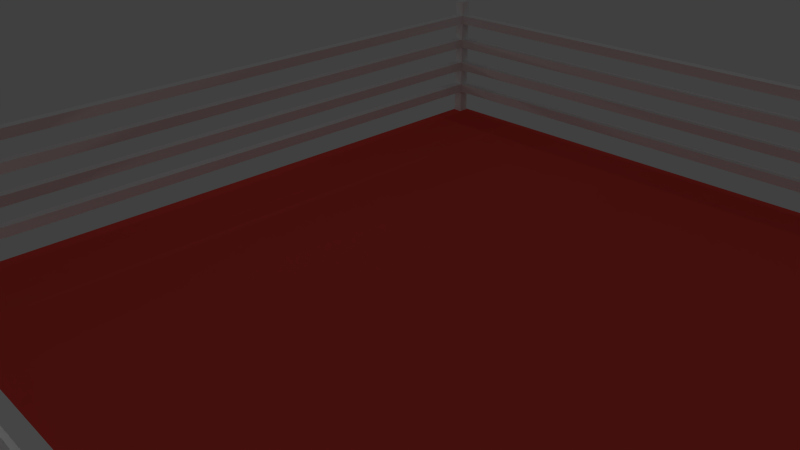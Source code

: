 # Source: ring.blend  (saved by Blender 2.71.0; exported with 4.5.12 LTS)
import bpy
from mathutils import Matrix  # noqa: F401  (used for matrix-valued properties, if any)

bpy.ops.wm.read_factory_settings(use_empty=True)
scene = bpy.context.scene
scene.name = 'Scene'

# ---- collections
col_collection_1 = bpy.data.collections.new('Collection 1'); scene.collection.children.link(col_collection_1)

# ---- materials (node trees are filled in below, after node groups)
mat_material_004 = bpy.data.materials.new('Material.004')
mat_material_004.alpha_threshold = 0.0
mat_material_004.use_transparent_shadow = False
mat_material_004.roughness = 0.5
mat_material_004.line_color = (0.0, 0.0, 0.0, 1.0)
mat_material = bpy.data.materials.new('Material')
mat_material.alpha_threshold = 0.0
mat_material.use_transparent_shadow = False
mat_material.diffuse_color = (0.8, 0.07298, 0.05702, 1.0)
mat_material.roughness = 0.5
mat_material.line_color = (0.0, 0.0, 0.0, 1.0)
mat_material_002 = bpy.data.materials.new('Material.002')
mat_material_002.alpha_threshold = 0.0
mat_material_002.use_transparent_shadow = False
mat_material_002.roughness = 0.5
mat_material_002.line_color = (0.0, 0.0, 0.0, 1.0)
mat_material_001 = bpy.data.materials.new('Material.001')
mat_material_001.alpha_threshold = 0.0
mat_material_001.use_transparent_shadow = False
mat_material_001.specular_color = (1.0, 0.3911, 0.8915)
mat_material_001.roughness = 0.5
mat_material_001.line_color = (0.0, 0.0, 0.0, 1.0)
mat_material_003 = bpy.data.materials.new('Material.003')
mat_material_003.alpha_threshold = 0.0
mat_material_003.use_transparent_shadow = False
mat_material_003.roughness = 0.5
mat_material_003.line_color = (0.0, 0.0, 0.0, 1.0)
mat_material_005 = bpy.data.materials.new('Material.005')
mat_material_005.alpha_threshold = 0.0
mat_material_005.use_transparent_shadow = False
mat_material_005.roughness = 0.5
mat_material_005.line_color = (0.0, 0.0, 0.0, 1.0)

# ---- material node trees

# ---- world
world_world = bpy.data.worlds.new('World'); scene.world = world_world
world_world.color = (0.05088, 0.05088, 0.05088)
world_world.use_sun_shadow = False
world_world.sun_shadow_jitter_overblur = 0.0
world_world.cycles.sampling_method = 'MANUAL'
world_world.cycles.sample_map_resolution = 256

# ---- cameras
cam_camera = bpy.data.cameras.new('Camera')
cam_camera.clip_end = 100.0
cam_camera.lens = 35.0
cam_camera.sensor_width = 32.0
cam_camera.sensor_height = 18.0
cam_camera.ortho_scale = 7.314
cam_camera.dof.focus_distance = 0.0
cam_camera.dof.aperture_fstop = 128.0

# ---- lights
light_lamp = bpy.data.lights.new('Lamp', 'POINT')
light_lamp.transmission_factor = 0.0
light_lamp.cutoff_distance = 30.0
light_lamp.energy = 100.0
light_lamp.shadow_buffer_clip_start = 1.001
light_lamp.shadow_soft_size = 0.1
light_lamp.shadow_maximum_resolution = 0.006
light_lamp.use_absolute_resolution = True
light_lamp.cycles.use_multiple_importance_sampling = False
light_lamp_001 = bpy.data.lights.new('Lamp.001', 'POINT')
light_lamp_001.transmission_factor = 0.0
light_lamp_001.cutoff_distance = 30.0
light_lamp_001.energy = 100.0
light_lamp_001.shadow_buffer_clip_start = 1.001
light_lamp_001.shadow_soft_size = 0.1
light_lamp_001.shadow_maximum_resolution = 0.006
light_lamp_001.use_absolute_resolution = True
light_lamp_001.cycles.use_multiple_importance_sampling = False
light_lamp_002 = bpy.data.lights.new('Lamp.002', 'POINT')
light_lamp_002.transmission_factor = 0.0
light_lamp_002.cutoff_distance = 30.0
light_lamp_002.energy = 100.0
light_lamp_002.shadow_buffer_clip_start = 1.001
light_lamp_002.shadow_soft_size = 0.1
light_lamp_002.shadow_maximum_resolution = 0.006
light_lamp_002.use_absolute_resolution = True
light_lamp_002.cycles.use_multiple_importance_sampling = False
light_lamp_003 = bpy.data.lights.new('Lamp.003', 'POINT')
light_lamp_003.transmission_factor = 0.0
light_lamp_003.cutoff_distance = 30.0
light_lamp_003.energy = 100.0
light_lamp_003.shadow_buffer_clip_start = 1.001
light_lamp_003.shadow_soft_size = 0.1
light_lamp_003.shadow_maximum_resolution = 0.006
light_lamp_003.use_absolute_resolution = True
light_lamp_003.cycles.use_multiple_importance_sampling = False
light_lamp_004 = bpy.data.lights.new('Lamp.004', 'POINT')
light_lamp_004.transmission_factor = 0.0
light_lamp_004.cutoff_distance = 30.0
light_lamp_004.energy = 100.0
light_lamp_004.shadow_buffer_clip_start = 1.001
light_lamp_004.shadow_soft_size = 0.1
light_lamp_004.shadow_maximum_resolution = 0.006
light_lamp_004.use_absolute_resolution = True
light_lamp_004.cycles.use_multiple_importance_sampling = False
light_lamp_005 = bpy.data.lights.new('Lamp.005', 'POINT')
light_lamp_005.transmission_factor = 0.0
light_lamp_005.cutoff_distance = 30.0
light_lamp_005.energy = 100.0
light_lamp_005.shadow_buffer_clip_start = 1.001
light_lamp_005.shadow_soft_size = 0.1
light_lamp_005.shadow_maximum_resolution = 0.006
light_lamp_005.use_absolute_resolution = True
light_lamp_005.cycles.use_multiple_importance_sampling = False
light_lamp_006 = bpy.data.lights.new('Lamp.006', 'POINT')
light_lamp_006.transmission_factor = 0.0
light_lamp_006.cutoff_distance = 30.0
light_lamp_006.energy = 100.0
light_lamp_006.shadow_buffer_clip_start = 1.001
light_lamp_006.shadow_soft_size = 0.1
light_lamp_006.shadow_maximum_resolution = 0.006
light_lamp_006.use_absolute_resolution = True
light_lamp_006.cycles.use_multiple_importance_sampling = False

# ---- meshes
me_cube_008 = bpy.data.meshes.new('Cube.008')
me_cube_008.from_pydata([(-1.0, -1.0, -1.0), (-1.0, 1.0, -1.0), (1.0, 1.0, -1.0), (1.0, -1.0, -1.0), (-1.0, -1.0, 1.0), (-1.0, 1.0, 1.0), (1.0, 1.0, 1.0), (1.0, -1.0, 1.0), (-1.0, 139.2, -1.0), (1.0, 139.2, -1.0), (-1.0, 139.2, 1.0), (1.0, 139.2, 1.0)], [], [(4, 5, 1, 0), (2, 1, 8, 9), (6, 7, 3, 2), (7, 4, 0, 3), (0, 1, 2, 3), (7, 6, 5, 4), (10, 11, 9, 8), (6, 2, 9, 11), (5, 6, 11, 10), (1, 5, 10, 8)])
_uv = me_cube_008.uv_layers.new(name='UVMap')
_uv.uv.foreach_set('vector', [0.2, 1.0, 0.2, 0.9857, 0.4, 0.9857, 0.4, 1.0, 0.4, 0.01427, 0.6, 0.01427, 0.6, 1.0, 0.4, 1.0, 7.749e-08, 0.01427, 0.0, 3.827e-09, 0.2, 0.0, 0.2, 0.01427, 0.8, 0.01427, 1.0, 0.01427, 1.0, 0.02854, 0.8, 0.02854, 0.6, 0.0, 0.6, 0.01427, 0.4, 0.01427, 0.4, 1.276e-09, 0.8, 1.276e-09, 0.8, 0.01427, 0.6, 0.01427, 0.6, 0.0, 0.8, 0.0, 1.0, 1.701e-09, 1.0, 0.01427, 0.8, 0.01427, 7.749e-08, 0.01427, 0.2, 0.01427, 0.2, 1.0, 4.226e-06, 1.0, 0.6, 0.01427, 0.8, 0.01427, 0.8, 1.0, 0.6, 1.0, 0.4, 0.9857, 0.2, 0.9857, 0.2, 0.0, 0.4, 0.0])
me_cube_008.materials.append(mat_material_004)
me_cube_008.use_remesh_preserve_volume = False
me_cube_008.use_remesh_preserve_attributes = False
me_cube_008.use_mirror_vertex_groups = False
me_cube_008.update()
me_cube_007 = bpy.data.meshes.new('Cube.007')
me_cube_007.from_pydata([(-1.0, -1.0, -1.0), (-1.0, 1.0, -1.0), (1.0, 1.0, -1.0), (1.0, -1.0, -1.0), (-1.0, -1.0, 1.0), (-1.0, 1.0, 1.0), (1.0, 1.0, 1.0), (1.0, -1.0, 1.0), (-1.0, -1.0, -9.423), (-1.0, 1.0, -9.423), (1.0, 1.0, -9.423), (1.0, -1.0, -9.423)], [], [(6, 7, 3, 11, 10, 2), (7, 4, 0, 8, 11, 3), (4, 5, 1, 9, 8, 0), (7, 6, 5, 4), (8, 9, 10, 11), (5, 6, 2, 10, 9, 1)])
_uv = me_cube_007.uv_layers.new(name='UVMap')
_uv.uv.foreach_set('vector', [0.8, 1.0, 0.6, 1.0, 0.6, 0.8081, 0.6, 0.0, 0.8, 9.149e-08, 0.8, 0.8081, 0.2, 2.287e-08, 0.4, 0.0, 0.4, 0.1919, 0.4, 1.0, 0.2, 1.0, 0.2, 0.1919, 0.0, 4.003e-08, 0.2, 0.0, 0.2, 0.1919, 0.2, 1.0, 1.788e-07, 1.0, 4.172e-08, 0.1919, 0.8, 2.859e-08, 1.0, 0.0, 1.0, 0.1919, 0.8, 0.1919, 1.0, 0.1919, 1.0, 0.3838, 0.8, 0.3838, 0.8, 0.1919, 0.4, 0.0, 0.6, 2.859e-08, 0.6, 0.1919, 0.6, 1.0, 0.4, 1.0, 0.4, 0.1919])
me_cube_007.materials.append(mat_material)
me_cube_007.use_remesh_preserve_volume = False
me_cube_007.use_remesh_preserve_attributes = False
me_cube_007.use_mirror_vertex_groups = False
me_cube_007.update()
me_cube_003 = bpy.data.meshes.new('Cube.003')
me_cube_003.from_pydata([(9.967, -10.28, -2.183), (9.967, -9.98, -2.183), (10.27, -9.98, -2.183), (10.27, -10.28, -2.183), (9.967, -10.28, 1.979), (9.967, -9.98, 1.979), (10.27, -9.98, 1.979), (10.27, -10.28, 1.979), (9.967, -10.28, -1.748), (9.967, -10.28, -1.332), (9.967, -10.28, -0.9154), (9.967, -10.28, -0.4992), (9.967, -10.28, -0.08301), (9.967, -10.28, 0.3332), (9.967, -10.28, 0.7493), (9.967, -10.28, 1.166), (9.967, -10.28, 1.582), (9.967, -9.98, 1.582), (9.967, -9.98, 1.166), (9.967, -9.98, 0.7493), (9.967, -9.98, 0.3332), (9.967, -9.98, -0.08301), (9.967, -9.98, -0.4992), (9.967, -9.98, -0.9154), (9.967, -9.98, -1.332), (9.967, -9.98, -1.748), (10.27, -9.98, 1.582), (10.27, -9.98, 1.166), (10.27, -9.98, 0.7493), (10.27, -9.98, 0.3332), (10.27, -9.98, -0.08301), (10.27, -9.98, -0.4992), (10.27, -9.98, -0.9154), (10.27, -9.98, -1.332), (10.27, -9.98, -1.748), (10.27, -10.28, 1.582), (10.27, -10.28, 1.166), (10.27, -10.28, 0.7493), (10.27, -10.28, 0.3332), (10.27, -10.28, -0.08301), (10.27, -10.28, -0.4992), (10.27, -10.28, -0.9154), (10.27, -10.28, -1.332), (10.27, -10.28, -1.748)], [], [(0, 1, 2, 3), (7, 6, 5, 4), (34, 2, 1, 25, 24, 23, 22, 21, 20, 19, 18, 17, 5, 6, 26, 27, 28, 29, 30, 31, 32, 33), (25, 1, 0, 8, 9, 10, 11, 12, 13, 14, 15, 16, 4, 5, 17, 18, 19, 20, 21, 22, 23, 24), (8, 0, 3, 43, 42, 41, 40, 39, 38, 37, 36, 35, 7, 4, 16, 15, 14, 13, 12, 11, 10, 9), (43, 3, 2, 34, 33, 32, 31, 30, 29, 28, 27, 26, 6, 7, 35, 36, 37, 38, 39, 40, 41, 42)])
_uv = me_cube_003.uv_layers.new(name='UVMap')
_uv.uv.foreach_set('vector', [0.8, 0.07258, 0.8, 0.0, 1.0, 0.0, 1.0, 0.07258, 1.0, 0.07258, 1.0, 0.1452, 0.8, 0.1452, 0.8, 0.07258, 0.8, 0.8955, 0.8, 1.0, 0.6, 1.0, 0.6, 0.8955, 0.6, 0.7955, 0.6, 0.6955, 0.6, 0.5955, 0.6, 0.4955, 0.6, 0.3955, 0.6, 0.2955, 0.6, 0.1955, 0.6, 0.09545, 0.6, 2.864e-08, 0.8, 0.0, 0.8, 0.09545, 0.8, 0.1955, 0.8, 0.2955, 0.8, 0.3955, 0.8, 0.4955, 0.8, 0.5955, 0.8, 0.6955, 0.8, 0.7955, 0.4, 0.8955, 0.4, 1.0, 0.2, 1.0, 0.2, 0.8955, 0.2, 0.7955, 0.2, 0.6955, 0.2, 0.5955, 0.2, 0.4955, 0.2, 0.3955, 0.2, 0.2955, 0.2, 0.1955, 0.2, 0.09545, 0.2, 5.729e-08, 0.4, 0.0, 0.4, 0.09545, 0.4, 0.1955, 0.4, 0.2955, 0.4, 0.3955, 0.4, 0.4955, 0.4, 0.5955, 0.4, 0.6955, 0.4, 0.7955, 0.2, 0.8955, 0.2, 1.0, 0.0, 1.0, 0.0, 0.8955, 0.0, 0.7955, 0.0, 0.6955, 0.0, 0.5955, 0.0, 0.4955, 0.0, 0.3955, 0.0, 0.2955, 0.0, 0.1955, 0.0, 0.09545, 0.0, 2.864e-08, 0.2, 0.0, 0.2, 0.09545, 0.2, 0.1955, 0.2, 0.2955, 0.2, 0.3955, 0.2, 0.4955, 0.2, 0.5955, 0.2, 0.6955, 0.2, 0.7955, 0.6, 0.8955, 0.6, 1.0, 0.4, 1.0, 0.4, 0.8955, 0.4, 0.7955, 0.4, 0.6955, 0.4, 0.5955, 0.4, 0.4955, 0.4, 0.3955, 0.4, 0.2955, 0.4, 0.1955, 0.4, 0.09545, 0.4, 5.729e-08, 0.6, 0.0, 0.6, 0.09545, 0.6, 0.1955, 0.6, 0.2955, 0.6, 0.3955, 0.6, 0.4955, 0.6, 0.5955, 0.6, 0.6955, 0.6, 0.7955])
me_cube_003.materials.append(mat_material_002)
me_cube_003.use_remesh_preserve_volume = False
me_cube_003.use_remesh_preserve_attributes = False
me_cube_003.use_mirror_vertex_groups = False
me_cube_003.update()
me_cube_004 = bpy.data.meshes.new('Cube.004')
me_cube_004.from_pydata([(9.967, -10.28, -2.183), (9.967, -9.98, -2.183), (10.27, -9.98, -2.183), (10.27, -10.28, -2.183), (9.967, -10.28, 1.979), (9.967, -9.98, 1.979), (10.27, -9.98, 1.979), (10.27, -10.28, 1.979), (9.967, -10.28, -1.748), (9.967, -10.28, -1.332), (9.967, -10.28, -0.9154), (9.967, -10.28, -0.4992), (9.967, -10.28, -0.08301), (9.967, -10.28, 0.3332), (9.967, -10.28, 0.7493), (9.967, -10.28, 1.166), (9.967, -10.28, 1.582), (9.967, -9.98, 1.582), (9.967, -9.98, 1.166), (9.967, -9.98, 0.7493), (9.967, -9.98, 0.3332), (9.967, -9.98, -0.08301), (9.967, -9.98, -0.4992), (9.967, -9.98, -0.9154), (9.967, -9.98, -1.332), (9.967, -9.98, -1.748), (10.27, -9.98, 1.582), (10.27, -9.98, 1.166), (10.27, -9.98, 0.7493), (10.27, -9.98, 0.3332), (10.27, -9.98, -0.08301), (10.27, -9.98, -0.4992), (10.27, -9.98, -0.9154), (10.27, -9.98, -1.332), (10.27, -9.98, -1.748), (10.27, -10.28, 1.582), (10.27, -10.28, 1.166), (10.27, -10.28, 0.7493), (10.27, -10.28, 0.3332), (10.27, -10.28, -0.08301), (10.27, -10.28, -0.4992), (10.27, -10.28, -0.9154), (10.27, -10.28, -1.332), (10.27, -10.28, -1.748)], [], [(8, 25, 1, 0), (25, 34, 2, 1), (34, 43, 3, 2), (43, 8, 0, 3), (0, 1, 2, 3), (7, 6, 5, 4), (4, 5, 17, 16), (16, 17, 18, 15), (15, 18, 19, 14), (14, 19, 20, 13), (13, 20, 21, 12), (12, 21, 22, 11), (11, 22, 23, 10), (10, 23, 24, 9), (9, 24, 25, 8), (5, 6, 26, 17), (17, 26, 27, 18), (18, 27, 28, 19), (19, 28, 29, 20), (20, 29, 30, 21), (21, 30, 31, 22), (22, 31, 32, 23), (23, 32, 33, 24), (24, 33, 34, 25), (6, 7, 35, 26), (26, 35, 36, 27), (27, 36, 37, 28), (28, 37, 38, 29), (29, 38, 39, 30), (30, 39, 40, 31), (31, 40, 41, 32), (32, 41, 42, 33), (33, 42, 43, 34), (7, 4, 16, 35), (35, 16, 15, 36), (36, 15, 14, 37), (37, 14, 13, 38), (38, 13, 12, 39), (39, 12, 11, 40), (40, 11, 10, 41), (41, 10, 9, 42), (42, 9, 8, 43)])
_uv = me_cube_004.uv_layers.new(name='UVMap')
_uv.uv.foreach_set('vector', [0.2, 0.8955, 0.4, 0.8955, 0.4, 1.0, 0.2, 1.0, 0.6, 0.8955, 0.8, 0.8955, 0.8, 1.0, 0.6, 1.0, 0.4, 0.8955, 0.6, 0.8955, 0.6, 1.0, 0.4, 1.0, 0.0, 0.8955, 0.2, 0.8955, 0.2, 1.0, 0.0, 1.0, 0.8, 0.07258, 0.8, 0.0, 1.0, 0.0, 1.0, 0.07258, 1.0, 0.07258, 1.0, 0.1452, 0.8, 0.1452, 0.8, 0.07258, 0.2, 5.729e-08, 0.4, 0.0, 0.4, 0.09545, 0.2, 0.09545, 0.2, 0.09545, 0.4, 0.09545, 0.4, 0.1955, 0.2, 0.1955, 0.2, 0.1955, 0.4, 0.1955, 0.4, 0.2955, 0.2, 0.2955, 0.2, 0.2955, 0.4, 0.2955, 0.4, 0.3955, 0.2, 0.3955, 0.2, 0.3955, 0.4, 0.3955, 0.4, 0.4955, 0.2, 0.4955, 0.2, 0.4955, 0.4, 0.4955, 0.4, 0.5955, 0.2, 0.5955, 0.2, 0.5955, 0.4, 0.5955, 0.4, 0.6955, 0.2, 0.6955, 0.2, 0.6955, 0.4, 0.6955, 0.4, 0.7955, 0.2, 0.7955, 0.2, 0.7955, 0.4, 0.7955, 0.4, 0.8955, 0.2, 0.8955, 0.6, 2.864e-08, 0.8, 0.0, 0.8, 0.09545, 0.6, 0.09545, 0.6, 0.09545, 0.8, 0.09545, 0.8, 0.1955, 0.6, 0.1955, 0.6, 0.1955, 0.8, 0.1955, 0.8, 0.2955, 0.6, 0.2955, 0.6, 0.2955, 0.8, 0.2955, 0.8, 0.3955, 0.6, 0.3955, 0.6, 0.3955, 0.8, 0.3955, 0.8, 0.4955, 0.6, 0.4955, 0.6, 0.4955, 0.8, 0.4955, 0.8, 0.5955, 0.6, 0.5955, 0.6, 0.5955, 0.8, 0.5955, 0.8, 0.6955, 0.6, 0.6955, 0.6, 0.6955, 0.8, 0.6955, 0.8, 0.7955, 0.6, 0.7955, 0.6, 0.7955, 0.8, 0.7955, 0.8, 0.8955, 0.6, 0.8955, 0.4, 5.729e-08, 0.6, 0.0, 0.6, 0.09545, 0.4, 0.09545, 0.4, 0.09545, 0.6, 0.09545, 0.6, 0.1955, 0.4, 0.1955, 0.4, 0.1955, 0.6, 0.1955, 0.6, 0.2955, 0.4, 0.2955, 0.4, 0.2955, 0.6, 0.2955, 0.6, 0.3955, 0.4, 0.3955, 0.4, 0.3955, 0.6, 0.3955, 0.6, 0.4955, 0.4, 0.4955, 0.4, 0.4955, 0.6, 0.4955, 0.6, 0.5955, 0.4, 0.5955, 0.4, 0.5955, 0.6, 0.5955, 0.6, 0.6955, 0.4, 0.6955, 0.4, 0.6955, 0.6, 0.6955, 0.6, 0.7955, 0.4, 0.7955, 0.4, 0.7955, 0.6, 0.7955, 0.6, 0.8955, 0.4, 0.8955, 0.0, 2.864e-08, 0.2, 0.0, 0.2, 0.09545, 0.0, 0.09545, 0.0, 0.09545, 0.2, 0.09545, 0.2, 0.1955, 0.0, 0.1955, 0.0, 0.1955, 0.2, 0.1955, 0.2, 0.2955, 0.0, 0.2955, 0.0, 0.2955, 0.2, 0.2955, 0.2, 0.3955, 0.0, 0.3955, 0.0, 0.3955, 0.2, 0.3955, 0.2, 0.4955, 0.0, 0.4955, 0.0, 0.4955, 0.2, 0.4955, 0.2, 0.5955, 0.0, 0.5955, 0.0, 0.5955, 0.2, 0.5955, 0.2, 0.6955, 0.0, 0.6955, 0.0, 0.6955, 0.2, 0.6955, 0.2, 0.7955, 0.0, 0.7955, 0.0, 0.7955, 0.2, 0.7955, 0.2, 0.8955, 0.0, 0.8955])
me_cube_004.materials.append(mat_material_001)
me_cube_004.use_remesh_preserve_volume = False
me_cube_004.use_remesh_preserve_attributes = False
me_cube_004.use_mirror_vertex_groups = False
me_cube_004.update()
me_cube_005 = bpy.data.meshes.new('Cube.005')
me_cube_005.from_pydata([(9.967, -10.28, -2.183), (9.967, -9.98, -2.183), (10.27, -9.98, -2.183), (10.27, -10.28, -2.183), (9.967, -10.28, 1.979), (9.967, -9.98, 1.979), (10.27, -9.98, 1.979), (10.27, -10.28, 1.979), (9.967, -10.28, -1.748), (9.967, -10.28, -1.332), (9.967, -10.28, -0.9154), (9.967, -10.28, -0.4992), (9.967, -10.28, -0.08301), (9.967, -10.28, 0.3332), (9.967, -10.28, 0.7493), (9.967, -10.28, 1.166), (9.967, -10.28, 1.582), (9.967, -9.98, 1.582), (9.967, -9.98, 1.166), (9.967, -9.98, 0.7493), (9.967, -9.98, 0.3332), (9.967, -9.98, -0.08301), (9.967, -9.98, -0.4992), (9.967, -9.98, -0.9154), (9.967, -9.98, -1.332), (9.967, -9.98, -1.748), (10.27, -9.98, 1.582), (10.27, -9.98, 1.166), (10.27, -9.98, 0.7493), (10.27, -9.98, 0.3332), (10.27, -9.98, -0.08301), (10.27, -9.98, -0.4992), (10.27, -9.98, -0.9154), (10.27, -9.98, -1.332), (10.27, -9.98, -1.748), (10.27, -10.28, 1.582), (10.27, -10.28, 1.166), (10.27, -10.28, 0.7493), (10.27, -10.28, 0.3332), (10.27, -10.28, -0.08301), (10.27, -10.28, -0.4992), (10.27, -10.28, -0.9154), (10.27, -10.28, -1.332), (10.27, -10.28, -1.748)], [], [(8, 25, 1, 0), (25, 34, 2, 1), (34, 43, 3, 2), (43, 8, 0, 3), (0, 1, 2, 3), (7, 6, 5, 4), (4, 5, 17, 16), (16, 17, 18, 15), (15, 18, 19, 14), (14, 19, 20, 13), (13, 20, 21, 12), (12, 21, 22, 11), (11, 22, 23, 10), (10, 23, 24, 9), (9, 24, 25, 8), (5, 6, 26, 17), (17, 26, 27, 18), (18, 27, 28, 19), (19, 28, 29, 20), (20, 29, 30, 21), (21, 30, 31, 22), (22, 31, 32, 23), (23, 32, 33, 24), (24, 33, 34, 25), (6, 7, 35, 26), (26, 35, 36, 27), (27, 36, 37, 28), (28, 37, 38, 29), (29, 38, 39, 30), (30, 39, 40, 31), (31, 40, 41, 32), (32, 41, 42, 33), (33, 42, 43, 34), (7, 4, 16, 35), (35, 16, 15, 36), (36, 15, 14, 37), (37, 14, 13, 38), (38, 13, 12, 39), (39, 12, 11, 40), (40, 11, 10, 41), (41, 10, 9, 42), (42, 9, 8, 43)])
_uv = me_cube_005.uv_layers.new(name='UVMap')
_uv.uv.foreach_set('vector', [0.2, 0.8955, 0.4, 0.8955, 0.4, 1.0, 0.2, 1.0, 0.6, 0.8955, 0.8, 0.8955, 0.8, 1.0, 0.6, 1.0, 0.4, 0.8955, 0.6, 0.8955, 0.6, 1.0, 0.4, 1.0, 0.0, 0.8955, 0.2, 0.8955, 0.2, 1.0, 0.0, 1.0, 0.8, 0.07258, 0.8, 0.0, 1.0, 0.0, 1.0, 0.07258, 1.0, 0.07258, 1.0, 0.1452, 0.8, 0.1452, 0.8, 0.07258, 0.2, 5.729e-08, 0.4, 0.0, 0.4, 0.09545, 0.2, 0.09545, 0.2, 0.09545, 0.4, 0.09545, 0.4, 0.1955, 0.2, 0.1955, 0.2, 0.1955, 0.4, 0.1955, 0.4, 0.2955, 0.2, 0.2955, 0.2, 0.2955, 0.4, 0.2955, 0.4, 0.3955, 0.2, 0.3955, 0.2, 0.3955, 0.4, 0.3955, 0.4, 0.4955, 0.2, 0.4955, 0.2, 0.4955, 0.4, 0.4955, 0.4, 0.5955, 0.2, 0.5955, 0.2, 0.5955, 0.4, 0.5955, 0.4, 0.6955, 0.2, 0.6955, 0.2, 0.6955, 0.4, 0.6955, 0.4, 0.7955, 0.2, 0.7955, 0.2, 0.7955, 0.4, 0.7955, 0.4, 0.8955, 0.2, 0.8955, 0.6, 2.864e-08, 0.8, 0.0, 0.8, 0.09545, 0.6, 0.09545, 0.6, 0.09545, 0.8, 0.09545, 0.8, 0.1955, 0.6, 0.1955, 0.6, 0.1955, 0.8, 0.1955, 0.8, 0.2955, 0.6, 0.2955, 0.6, 0.2955, 0.8, 0.2955, 0.8, 0.3955, 0.6, 0.3955, 0.6, 0.3955, 0.8, 0.3955, 0.8, 0.4955, 0.6, 0.4955, 0.6, 0.4955, 0.8, 0.4955, 0.8, 0.5955, 0.6, 0.5955, 0.6, 0.5955, 0.8, 0.5955, 0.8, 0.6955, 0.6, 0.6955, 0.6, 0.6955, 0.8, 0.6955, 0.8, 0.7955, 0.6, 0.7955, 0.6, 0.7955, 0.8, 0.7955, 0.8, 0.8955, 0.6, 0.8955, 0.4, 5.729e-08, 0.6, 0.0, 0.6, 0.09545, 0.4, 0.09545, 0.4, 0.09545, 0.6, 0.09545, 0.6, 0.1955, 0.4, 0.1955, 0.4, 0.1955, 0.6, 0.1955, 0.6, 0.2955, 0.4, 0.2955, 0.4, 0.2955, 0.6, 0.2955, 0.6, 0.3955, 0.4, 0.3955, 0.4, 0.3955, 0.6, 0.3955, 0.6, 0.4955, 0.4, 0.4955, 0.4, 0.4955, 0.6, 0.4955, 0.6, 0.5955, 0.4, 0.5955, 0.4, 0.5955, 0.6, 0.5955, 0.6, 0.6955, 0.4, 0.6955, 0.4, 0.6955, 0.6, 0.6955, 0.6, 0.7955, 0.4, 0.7955, 0.4, 0.7955, 0.6, 0.7955, 0.6, 0.8955, 0.4, 0.8955, 0.0, 2.864e-08, 0.2, 0.0, 0.2, 0.09545, 0.0, 0.09545, 0.0, 0.09545, 0.2, 0.09545, 0.2, 0.1955, 0.0, 0.1955, 0.0, 0.1955, 0.2, 0.1955, 0.2, 0.2955, 0.0, 0.2955, 0.0, 0.2955, 0.2, 0.2955, 0.2, 0.3955, 0.0, 0.3955, 0.0, 0.3955, 0.2, 0.3955, 0.2, 0.4955, 0.0, 0.4955, 0.0, 0.4955, 0.2, 0.4955, 0.2, 0.5955, 0.0, 0.5955, 0.0, 0.5955, 0.2, 0.5955, 0.2, 0.6955, 0.0, 0.6955, 0.0, 0.6955, 0.2, 0.6955, 0.2, 0.7955, 0.0, 0.7955, 0.0, 0.7955, 0.2, 0.7955, 0.2, 0.8955, 0.0, 0.8955])
me_cube_005.materials.append(mat_material_001)
me_cube_005.use_remesh_preserve_volume = False
me_cube_005.use_remesh_preserve_attributes = False
me_cube_005.use_mirror_vertex_groups = False
me_cube_005.update()
me_cube_006 = bpy.data.meshes.new('Cube.006')
me_cube_006.from_pydata([(9.967, -10.28, -2.183), (9.967, -9.98, -2.183), (10.27, -9.98, -2.183), (10.27, -10.28, -2.183), (9.967, -10.28, 1.979), (9.967, -9.98, 1.979), (10.27, -9.98, 1.979), (10.27, -10.28, 1.979), (9.967, -10.28, -1.748), (9.967, -10.28, -1.332), (9.967, -10.28, -0.9154), (9.967, -10.28, -0.4992), (9.967, -10.28, -0.08301), (9.967, -10.28, 0.3332), (9.967, -10.28, 0.7493), (9.967, -10.28, 1.166), (9.967, -10.28, 1.582), (9.967, -9.98, 1.582), (9.967, -9.98, 1.166), (9.967, -9.98, 0.7493), (9.967, -9.98, 0.3332), (9.967, -9.98, -0.08301), (9.967, -9.98, -0.4992), (9.967, -9.98, -0.9154), (9.967, -9.98, -1.332), (9.967, -9.98, -1.748), (10.27, -9.98, 1.582), (10.27, -9.98, 1.166), (10.27, -9.98, 0.7493), (10.27, -9.98, 0.3332), (10.27, -9.98, -0.08301), (10.27, -9.98, -0.4992), (10.27, -9.98, -0.9154), (10.27, -9.98, -1.332), (10.27, -9.98, -1.748), (10.27, -10.28, 1.582), (10.27, -10.28, 1.166), (10.27, -10.28, 0.7493), (10.27, -10.28, 0.3332), (10.27, -10.28, -0.08301), (10.27, -10.28, -0.4992), (10.27, -10.28, -0.9154), (10.27, -10.28, -1.332), (10.27, -10.28, -1.748)], [], [(8, 25, 1, 0), (25, 34, 2, 1), (34, 43, 3, 2), (43, 8, 0, 3), (0, 1, 2, 3), (7, 6, 5, 4), (4, 5, 17, 16), (16, 17, 18, 15), (15, 18, 19, 14), (14, 19, 20, 13), (13, 20, 21, 12), (12, 21, 22, 11), (11, 22, 23, 10), (10, 23, 24, 9), (9, 24, 25, 8), (5, 6, 26, 17), (17, 26, 27, 18), (18, 27, 28, 19), (19, 28, 29, 20), (20, 29, 30, 21), (21, 30, 31, 22), (22, 31, 32, 23), (23, 32, 33, 24), (24, 33, 34, 25), (6, 7, 35, 26), (26, 35, 36, 27), (27, 36, 37, 28), (28, 37, 38, 29), (29, 38, 39, 30), (30, 39, 40, 31), (31, 40, 41, 32), (32, 41, 42, 33), (33, 42, 43, 34), (7, 4, 16, 35), (35, 16, 15, 36), (36, 15, 14, 37), (37, 14, 13, 38), (38, 13, 12, 39), (39, 12, 11, 40), (40, 11, 10, 41), (41, 10, 9, 42), (42, 9, 8, 43)])
_uv = me_cube_006.uv_layers.new(name='UVMap')
_uv.uv.foreach_set('vector', [0.2, 0.8955, 0.4, 0.8955, 0.4, 1.0, 0.2, 1.0, 0.6, 0.8955, 0.8, 0.8955, 0.8, 1.0, 0.6, 1.0, 0.4, 0.8955, 0.6, 0.8955, 0.6, 1.0, 0.4, 1.0, 0.0, 0.8955, 0.2, 0.8955, 0.2, 1.0, 0.0, 1.0, 0.8, 0.07258, 0.8, 0.0, 1.0, 0.0, 1.0, 0.07258, 1.0, 0.07258, 1.0, 0.1452, 0.8, 0.1452, 0.8, 0.07258, 0.2, 5.729e-08, 0.4, 0.0, 0.4, 0.09545, 0.2, 0.09545, 0.2, 0.09545, 0.4, 0.09545, 0.4, 0.1955, 0.2, 0.1955, 0.2, 0.1955, 0.4, 0.1955, 0.4, 0.2955, 0.2, 0.2955, 0.2, 0.2955, 0.4, 0.2955, 0.4, 0.3955, 0.2, 0.3955, 0.2, 0.3955, 0.4, 0.3955, 0.4, 0.4955, 0.2, 0.4955, 0.2, 0.4955, 0.4, 0.4955, 0.4, 0.5955, 0.2, 0.5955, 0.2, 0.5955, 0.4, 0.5955, 0.4, 0.6955, 0.2, 0.6955, 0.2, 0.6955, 0.4, 0.6955, 0.4, 0.7955, 0.2, 0.7955, 0.2, 0.7955, 0.4, 0.7955, 0.4, 0.8955, 0.2, 0.8955, 0.6, 2.864e-08, 0.8, 0.0, 0.8, 0.09545, 0.6, 0.09545, 0.6, 0.09545, 0.8, 0.09545, 0.8, 0.1955, 0.6, 0.1955, 0.6, 0.1955, 0.8, 0.1955, 0.8, 0.2955, 0.6, 0.2955, 0.6, 0.2955, 0.8, 0.2955, 0.8, 0.3955, 0.6, 0.3955, 0.6, 0.3955, 0.8, 0.3955, 0.8, 0.4955, 0.6, 0.4955, 0.6, 0.4955, 0.8, 0.4955, 0.8, 0.5955, 0.6, 0.5955, 0.6, 0.5955, 0.8, 0.5955, 0.8, 0.6955, 0.6, 0.6955, 0.6, 0.6955, 0.8, 0.6955, 0.8, 0.7955, 0.6, 0.7955, 0.6, 0.7955, 0.8, 0.7955, 0.8, 0.8955, 0.6, 0.8955, 0.4, 5.729e-08, 0.6, 0.0, 0.6, 0.09545, 0.4, 0.09545, 0.4, 0.09545, 0.6, 0.09545, 0.6, 0.1955, 0.4, 0.1955, 0.4, 0.1955, 0.6, 0.1955, 0.6, 0.2955, 0.4, 0.2955, 0.4, 0.2955, 0.6, 0.2955, 0.6, 0.3955, 0.4, 0.3955, 0.4, 0.3955, 0.6, 0.3955, 0.6, 0.4955, 0.4, 0.4955, 0.4, 0.4955, 0.6, 0.4955, 0.6, 0.5955, 0.4, 0.5955, 0.4, 0.5955, 0.6, 0.5955, 0.6, 0.6955, 0.4, 0.6955, 0.4, 0.6955, 0.6, 0.6955, 0.6, 0.7955, 0.4, 0.7955, 0.4, 0.7955, 0.6, 0.7955, 0.6, 0.8955, 0.4, 0.8955, 0.0, 2.864e-08, 0.2, 0.0, 0.2, 0.09545, 0.0, 0.09545, 0.0, 0.09545, 0.2, 0.09545, 0.2, 0.1955, 0.0, 0.1955, 0.0, 0.1955, 0.2, 0.1955, 0.2, 0.2955, 0.0, 0.2955, 0.0, 0.2955, 0.2, 0.2955, 0.2, 0.3955, 0.0, 0.3955, 0.0, 0.3955, 0.2, 0.3955, 0.2, 0.4955, 0.0, 0.4955, 0.0, 0.4955, 0.2, 0.4955, 0.2, 0.5955, 0.0, 0.5955, 0.0, 0.5955, 0.2, 0.5955, 0.2, 0.6955, 0.0, 0.6955, 0.0, 0.6955, 0.2, 0.6955, 0.2, 0.7955, 0.0, 0.7955, 0.0, 0.7955, 0.2, 0.7955, 0.2, 0.8955, 0.0, 0.8955])
me_cube_006.materials.append(mat_material_002)
me_cube_006.use_remesh_preserve_volume = False
me_cube_006.use_remesh_preserve_attributes = False
me_cube_006.use_mirror_vertex_groups = False
me_cube_006.update()
me_cube_009 = bpy.data.meshes.new('Cube.009')
me_cube_009.from_pydata([(-1.0, -1.0, -1.0), (-1.0, 1.0, -1.0), (1.0, 1.0, -1.0), (1.0, -1.0, -1.0), (-1.0, -1.0, 1.0), (-1.0, 1.0, 1.0), (1.0, 1.0, 1.0), (1.0, -1.0, 1.0), (-1.0, 139.0, -1.0), (1.0, 139.0, -1.0), (-1.0, 139.0, 1.0), (1.0, 139.0, 1.0)], [], [(4, 5, 1, 0), (2, 1, 8, 9), (6, 7, 3, 2), (7, 4, 0, 3), (0, 1, 2, 3), (7, 6, 5, 4), (10, 11, 9, 8), (6, 2, 9, 11), (5, 6, 11, 10), (1, 5, 10, 8)])
_uv = me_cube_009.uv_layers.new(name='UVMap')
_uv.uv.foreach_set('vector', [0.2, 1.0, 0.2, 0.9857, 0.4, 0.9857, 0.4, 1.0, 0.4, 0.01428, 0.6, 0.01428, 0.6, 1.0, 0.4, 1.0, 7.749e-08, 0.01428, 0.0, 3.831e-09, 0.2, 0.0, 0.2, 0.01428, 0.8, 0.01428, 1.0, 0.01428, 1.0, 0.02857, 0.8, 0.02857, 0.6, 0.0, 0.6, 0.01428, 0.4, 0.01428, 0.4, 1.277e-09, 0.8, 1.277e-09, 0.8, 0.01428, 0.6, 0.01428, 0.6, 0.0, 0.8, 0.0, 1.0, 1.703e-09, 1.0, 0.01428, 0.8, 0.01428, 7.749e-08, 0.01428, 0.2, 0.01428, 0.2, 1.0, 4.244e-06, 1.0, 0.6, 0.01428, 0.8, 0.01428, 0.8, 1.0, 0.6, 1.0, 0.4, 0.9857, 0.2, 0.9857, 0.2, 0.0, 0.4, 0.0])
me_cube_009.materials.append(mat_material_003)
me_cube_009.use_remesh_preserve_volume = False
me_cube_009.use_remesh_preserve_attributes = False
me_cube_009.use_mirror_vertex_groups = False
me_cube_009.update()
me_cube_010 = bpy.data.meshes.new('Cube.010')
me_cube_010.from_pydata([(-1.0, -1.0, -1.0), (-1.0, 1.0, -1.0), (1.0, 1.0, -1.0), (1.0, -1.0, -1.0), (-1.0, -1.0, 1.0), (-1.0, 1.0, 1.0), (1.0, 1.0, 1.0), (1.0, -1.0, 1.0), (-1.0, 139.1, -1.0), (1.0, 139.1, -1.0), (-1.0, 139.1, 1.0), (1.0, 139.1, 1.0)], [], [(4, 5, 1, 0), (2, 1, 8, 9), (6, 7, 3, 2), (7, 4, 0, 3), (0, 1, 2, 3), (7, 6, 5, 4), (10, 11, 9, 8), (6, 2, 9, 11), (5, 6, 11, 10), (1, 5, 10, 8)])
_uv = me_cube_010.uv_layers.new(name='UVMap')
_uv.uv.foreach_set('vector', [0.2, 1.0, 0.2, 0.9857, 0.4, 0.9857, 0.4, 1.0, 0.4, 0.01427, 0.6, 0.01427, 0.6, 1.0, 0.4, 1.0, 7.749e-08, 0.01427, 0.0, 3.828e-09, 0.2, 0.0, 0.2, 0.01427, 0.8, 1.701e-09, 1.0, 0.0, 1.0, 0.01427, 0.8, 0.01427, 0.6, 0.0, 0.6, 0.01427, 0.4, 0.01427, 0.4, 1.276e-09, 0.8, 1.276e-09, 0.8, 0.01427, 0.6, 0.01427, 0.6, 0.0, 0.8, 0.01427, 1.0, 0.01427, 1.0, 0.02854, 0.8, 0.02854, 7.749e-08, 0.01427, 0.2, 0.01427, 0.2, 1.0, 4.226e-06, 1.0, 0.6, 0.01427, 0.8, 0.01427, 0.8, 1.0, 0.6, 1.0, 0.4, 0.9857, 0.2, 0.9857, 0.2, 0.0, 0.4, 0.0])
me_cube_010.materials.append(mat_material_005)
me_cube_010.use_remesh_preserve_volume = False
me_cube_010.use_remesh_preserve_attributes = False
me_cube_010.use_mirror_vertex_groups = False
me_cube_010.update()
me_cube_011 = bpy.data.meshes.new('Cube.011')
me_cube_011.from_pydata([(-1.0, -1.0, -1.0), (-1.0, 1.0, -1.0), (1.0, 1.0, -1.0), (1.0, -1.0, -1.0), (-1.0, -1.0, 1.0), (-1.0, 1.0, 1.0), (1.0, 1.0, 1.0), (1.0, -1.0, 1.0), (-1.0, 139.2, -1.0), (1.0, 139.2, -1.0), (-1.0, 139.2, 1.0), (1.0, 139.2, 1.0)], [], [(4, 5, 1, 0), (2, 1, 8, 9), (6, 7, 3, 2), (7, 4, 0, 3), (0, 1, 2, 3), (7, 6, 5, 4), (10, 11, 9, 8), (6, 2, 9, 11), (5, 6, 11, 10), (1, 5, 10, 8)])
_uv = me_cube_011.uv_layers.new(name='UVMap')
_uv.uv.foreach_set('vector', [0.2, 1.0, 0.2, 0.9857, 0.4, 0.9857, 0.4, 1.0, 0.4, 0.01427, 0.6, 0.01427, 0.6, 1.0, 0.4, 1.0, 7.749e-08, 0.01427, 0.0, 3.827e-09, 0.2, 0.0, 0.2, 0.01427, 0.8, 0.01427, 1.0, 0.01427, 1.0, 0.02854, 0.8, 0.02854, 0.6, 0.0, 0.6, 0.01427, 0.4, 0.01427, 0.4, 1.276e-09, 0.8, 1.276e-09, 0.8, 0.01427, 0.6, 0.01427, 0.6, 0.0, 0.8, 0.0, 1.0, 1.701e-09, 1.0, 0.01427, 0.8, 0.01427, 7.749e-08, 0.01427, 0.2, 0.01427, 0.2, 1.0, 4.226e-06, 1.0, 0.6, 0.01427, 0.8, 0.01427, 0.8, 1.0, 0.6, 1.0, 0.4, 0.9857, 0.2, 0.9857, 0.2, 0.0, 0.4, 0.0])
me_cube_011.materials.append(mat_material_004)
me_cube_011.use_remesh_preserve_volume = False
me_cube_011.use_remesh_preserve_attributes = False
me_cube_011.use_mirror_vertex_groups = False
me_cube_011.update()
me_cube_012 = bpy.data.meshes.new('Cube.012')
me_cube_012.from_pydata([(-1.0, -1.0, -1.0), (-1.0, 1.0, -1.0), (1.0, 1.0, -1.0), (1.0, -1.0, -1.0), (-1.0, -1.0, 1.0), (-1.0, 1.0, 1.0), (1.0, 1.0, 1.0), (1.0, -1.0, 1.0), (-1.0, 139.0, -1.0), (1.0, 139.0, -1.0), (-1.0, 139.0, 1.0), (1.0, 139.0, 1.0)], [], [(4, 5, 1, 0), (2, 1, 8, 9), (6, 7, 3, 2), (7, 4, 0, 3), (0, 1, 2, 3), (7, 6, 5, 4), (10, 11, 9, 8), (6, 2, 9, 11), (5, 6, 11, 10), (1, 5, 10, 8)])
_uv = me_cube_012.uv_layers.new(name='UVMap')
_uv.uv.foreach_set('vector', [0.2, 1.0, 0.2, 0.9857, 0.4, 0.9857, 0.4, 1.0, 0.4, 0.01428, 0.6, 0.01428, 0.6, 1.0, 0.4, 1.0, 7.749e-08, 0.01428, 0.0, 3.831e-09, 0.2, 0.0, 0.2, 0.01428, 0.8, 0.01428, 1.0, 0.01428, 1.0, 0.02857, 0.8, 0.02857, 0.6, 0.0, 0.6, 0.01428, 0.4, 0.01428, 0.4, 1.277e-09, 0.8, 1.277e-09, 0.8, 0.01428, 0.6, 0.01428, 0.6, 0.0, 0.8, 0.0, 1.0, 1.703e-09, 1.0, 0.01428, 0.8, 0.01428, 7.749e-08, 0.01428, 0.2, 0.01428, 0.2, 1.0, 4.244e-06, 1.0, 0.6, 0.01428, 0.8, 0.01428, 0.8, 1.0, 0.6, 1.0, 0.4, 0.9857, 0.2, 0.9857, 0.2, 0.0, 0.4, 0.0])
me_cube_012.materials.append(mat_material_003)
me_cube_012.use_remesh_preserve_volume = False
me_cube_012.use_remesh_preserve_attributes = False
me_cube_012.use_mirror_vertex_groups = False
me_cube_012.update()
me_cube_013 = bpy.data.meshes.new('Cube.013')
me_cube_013.from_pydata([(-1.0, -1.0, -1.0), (-1.0, 1.0, -1.0), (1.0, 1.0, -1.0), (1.0, -1.0, -1.0), (-1.0, -1.0, 1.0), (-1.0, 1.0, 1.0), (1.0, 1.0, 1.0), (1.0, -1.0, 1.0), (-1.0, 139.1, -1.0), (1.0, 139.1, -1.0), (-1.0, 139.1, 1.0), (1.0, 139.1, 1.0)], [], [(4, 5, 1, 0), (2, 1, 8, 9), (6, 7, 3, 2), (7, 4, 0, 3), (0, 1, 2, 3), (7, 6, 5, 4), (10, 11, 9, 8), (6, 2, 9, 11), (5, 6, 11, 10), (1, 5, 10, 8)])
_uv = me_cube_013.uv_layers.new(name='UVMap')
_uv.uv.foreach_set('vector', [0.2, 1.0, 0.2, 0.9857, 0.4, 0.9857, 0.4, 1.0, 0.4, 0.01427, 0.6, 0.01427, 0.6, 1.0, 0.4, 1.0, 7.749e-08, 0.01427, 0.0, 3.828e-09, 0.2, 0.0, 0.2, 0.01427, 0.8, 1.701e-09, 1.0, 0.0, 1.0, 0.01427, 0.8, 0.01427, 0.6, 0.0, 0.6, 0.01427, 0.4, 0.01427, 0.4, 1.276e-09, 0.8, 1.276e-09, 0.8, 0.01427, 0.6, 0.01427, 0.6, 0.0, 0.8, 0.01427, 1.0, 0.01427, 1.0, 0.02854, 0.8, 0.02854, 7.749e-08, 0.01427, 0.2, 0.01427, 0.2, 1.0, 4.226e-06, 1.0, 0.6, 0.01427, 0.8, 0.01427, 0.8, 1.0, 0.6, 1.0, 0.4, 0.9857, 0.2, 0.9857, 0.2, 0.0, 0.4, 0.0])
me_cube_013.materials.append(mat_material_005)
me_cube_013.use_remesh_preserve_volume = False
me_cube_013.use_remesh_preserve_attributes = False
me_cube_013.use_mirror_vertex_groups = False
me_cube_013.update()
me_cube_014 = bpy.data.meshes.new('Cube.014')
me_cube_014.from_pydata([(-1.0, -1.0, -1.0), (-1.0, 1.0, -1.0), (1.0, 1.0, -1.0), (1.0, -1.0, -1.0), (-1.0, -1.0, 1.0), (-1.0, 1.0, 1.0), (1.0, 1.0, 1.0), (1.0, -1.0, 1.0), (-1.0, 139.2, -1.0), (1.0, 139.2, -1.0), (-1.0, 139.2, 1.0), (1.0, 139.2, 1.0)], [], [(4, 5, 1, 0), (2, 1, 8, 9), (6, 7, 3, 2), (7, 4, 0, 3), (0, 1, 2, 3), (7, 6, 5, 4), (10, 11, 9, 8), (6, 2, 9, 11), (5, 6, 11, 10), (1, 5, 10, 8)])
_uv = me_cube_014.uv_layers.new(name='UVMap')
_uv.uv.foreach_set('vector', [0.2, 1.0, 0.2, 0.9857, 0.4, 0.9857, 0.4, 1.0, 0.4, 0.01427, 0.6, 0.01427, 0.6, 1.0, 0.4, 1.0, 7.749e-08, 0.01427, 0.0, 3.827e-09, 0.2, 0.0, 0.2, 0.01427, 0.8, 0.01427, 1.0, 0.01427, 1.0, 0.02854, 0.8, 0.02854, 0.6, 0.0, 0.6, 0.01427, 0.4, 0.01427, 0.4, 1.276e-09, 0.8, 1.276e-09, 0.8, 0.01427, 0.6, 0.01427, 0.6, 0.0, 0.8, 0.0, 1.0, 1.701e-09, 1.0, 0.01427, 0.8, 0.01427, 7.749e-08, 0.01427, 0.2, 0.01427, 0.2, 1.0, 4.226e-06, 1.0, 0.6, 0.01427, 0.8, 0.01427, 0.8, 1.0, 0.6, 1.0, 0.4, 0.9857, 0.2, 0.9857, 0.2, 0.0, 0.4, 0.0])
me_cube_014.materials.append(mat_material_004)
me_cube_014.use_remesh_preserve_volume = False
me_cube_014.use_remesh_preserve_attributes = False
me_cube_014.use_mirror_vertex_groups = False
me_cube_014.update()
me_cube_015 = bpy.data.meshes.new('Cube.015')
me_cube_015.from_pydata([(-1.0, -1.0, -1.0), (-1.0, 1.0, -1.0), (1.0, 1.0, -1.0), (1.0, -1.0, -1.0), (-1.0, -1.0, 1.0), (-1.0, 1.0, 1.0), (1.0, 1.0, 1.0), (1.0, -1.0, 1.0), (-1.0, 139.0, -1.0), (1.0, 139.0, -1.0), (-1.0, 139.0, 1.0), (1.0, 139.0, 1.0)], [], [(4, 5, 1, 0), (2, 1, 8, 9), (6, 7, 3, 2), (7, 4, 0, 3), (0, 1, 2, 3), (7, 6, 5, 4), (10, 11, 9, 8), (6, 2, 9, 11), (5, 6, 11, 10), (1, 5, 10, 8)])
_uv = me_cube_015.uv_layers.new(name='UVMap')
_uv.uv.foreach_set('vector', [0.2, 1.0, 0.2, 0.9857, 0.4, 0.9857, 0.4, 1.0, 0.4, 0.01428, 0.6, 0.01428, 0.6, 1.0, 0.4, 1.0, 7.749e-08, 0.01428, 0.0, 3.831e-09, 0.2, 0.0, 0.2, 0.01428, 0.8, 0.01428, 1.0, 0.01428, 1.0, 0.02857, 0.8, 0.02857, 0.6, 0.0, 0.6, 0.01428, 0.4, 0.01428, 0.4, 1.277e-09, 0.8, 1.277e-09, 0.8, 0.01428, 0.6, 0.01428, 0.6, 0.0, 0.8, 0.0, 1.0, 1.703e-09, 1.0, 0.01428, 0.8, 0.01428, 7.749e-08, 0.01428, 0.2, 0.01428, 0.2, 1.0, 4.244e-06, 1.0, 0.6, 0.01428, 0.8, 0.01428, 0.8, 1.0, 0.6, 1.0, 0.4, 0.9857, 0.2, 0.9857, 0.2, 0.0, 0.4, 0.0])
me_cube_015.materials.append(mat_material_003)
me_cube_015.use_remesh_preserve_volume = False
me_cube_015.use_remesh_preserve_attributes = False
me_cube_015.use_mirror_vertex_groups = False
me_cube_015.update()
me_cube_016 = bpy.data.meshes.new('Cube.016')
me_cube_016.from_pydata([(-1.0, -1.0, -1.0), (-1.0, 1.0, -1.0), (1.0, 1.0, -1.0), (1.0, -1.0, -1.0), (-1.0, -1.0, 1.0), (-1.0, 1.0, 1.0), (1.0, 1.0, 1.0), (1.0, -1.0, 1.0), (-1.0, 139.1, -1.0), (1.0, 139.1, -1.0), (-1.0, 139.1, 1.0), (1.0, 139.1, 1.0)], [], [(4, 5, 1, 0), (2, 1, 8, 9), (6, 7, 3, 2), (7, 4, 0, 3), (0, 1, 2, 3), (7, 6, 5, 4), (10, 11, 9, 8), (6, 2, 9, 11), (5, 6, 11, 10), (1, 5, 10, 8)])
_uv = me_cube_016.uv_layers.new(name='UVMap')
_uv.uv.foreach_set('vector', [0.2, 1.0, 0.2, 0.9857, 0.4, 0.9857, 0.4, 1.0, 0.4, 0.01427, 0.6, 0.01427, 0.6, 1.0, 0.4, 1.0, 7.749e-08, 0.01427, 0.0, 3.828e-09, 0.2, 0.0, 0.2, 0.01427, 0.8, 1.701e-09, 1.0, 0.0, 1.0, 0.01427, 0.8, 0.01427, 0.6, 0.0, 0.6, 0.01427, 0.4, 0.01427, 0.4, 1.276e-09, 0.8, 1.276e-09, 0.8, 0.01427, 0.6, 0.01427, 0.6, 0.0, 0.8, 0.01427, 1.0, 0.01427, 1.0, 0.02854, 0.8, 0.02854, 7.749e-08, 0.01427, 0.2, 0.01427, 0.2, 1.0, 4.226e-06, 1.0, 0.6, 0.01427, 0.8, 0.01427, 0.8, 1.0, 0.6, 1.0, 0.4, 0.9857, 0.2, 0.9857, 0.2, 0.0, 0.4, 0.0])
me_cube_016.materials.append(mat_material_005)
me_cube_016.use_remesh_preserve_volume = False
me_cube_016.use_remesh_preserve_attributes = False
me_cube_016.use_mirror_vertex_groups = False
me_cube_016.update()
me_cube_017 = bpy.data.meshes.new('Cube.017')
me_cube_017.from_pydata([(-1.0, -1.0, -1.0), (-1.0, 1.0, -1.0), (1.0, 1.0, -1.0), (1.0, -1.0, -1.0), (-1.0, -1.0, 1.0), (-1.0, 1.0, 1.0), (1.0, 1.0, 1.0), (1.0, -1.0, 1.0), (-1.0, 139.2, -1.0), (1.0, 139.2, -1.0), (-1.0, 139.2, 1.0), (1.0, 139.2, 1.0)], [], [(4, 5, 1, 0), (2, 1, 8, 9), (6, 7, 3, 2), (7, 4, 0, 3), (0, 1, 2, 3), (7, 6, 5, 4), (10, 11, 9, 8), (6, 2, 9, 11), (5, 6, 11, 10), (1, 5, 10, 8)])
_uv = me_cube_017.uv_layers.new(name='UVMap')
_uv.uv.foreach_set('vector', [0.2, 1.0, 0.2, 0.9857, 0.4, 0.9857, 0.4, 1.0, 0.4, 0.01427, 0.6, 0.01427, 0.6, 1.0, 0.4, 1.0, 7.749e-08, 0.01427, 0.0, 3.827e-09, 0.2, 0.0, 0.2, 0.01427, 0.8, 0.01427, 1.0, 0.01427, 1.0, 0.02854, 0.8, 0.02854, 0.6, 0.0, 0.6, 0.01427, 0.4, 0.01427, 0.4, 1.276e-09, 0.8, 1.276e-09, 0.8, 0.01427, 0.6, 0.01427, 0.6, 0.0, 0.8, 0.0, 1.0, 1.701e-09, 1.0, 0.01427, 0.8, 0.01427, 7.749e-08, 0.01427, 0.2, 0.01427, 0.2, 1.0, 4.226e-06, 1.0, 0.6, 0.01427, 0.8, 0.01427, 0.8, 1.0, 0.6, 1.0, 0.4, 0.9857, 0.2, 0.9857, 0.2, 0.0, 0.4, 0.0])
me_cube_017.materials.append(mat_material_004)
me_cube_017.use_remesh_preserve_volume = False
me_cube_017.use_remesh_preserve_attributes = False
me_cube_017.use_mirror_vertex_groups = False
me_cube_017.update()
me_cube_018 = bpy.data.meshes.new('Cube.018')
me_cube_018.from_pydata([(-1.0, -1.0, -1.0), (-1.0, 1.0, -1.0), (1.0, 1.0, -1.0), (1.0, -1.0, -1.0), (-1.0, -1.0, 1.0), (-1.0, 1.0, 1.0), (1.0, 1.0, 1.0), (1.0, -1.0, 1.0), (-1.0, 139.0, -1.0), (1.0, 139.0, -1.0), (-1.0, 139.0, 1.0), (1.0, 139.0, 1.0)], [], [(4, 5, 1, 0), (2, 1, 8, 9), (6, 7, 3, 2), (7, 4, 0, 3), (0, 1, 2, 3), (7, 6, 5, 4), (10, 11, 9, 8), (6, 2, 9, 11), (5, 6, 11, 10), (1, 5, 10, 8)])
_uv = me_cube_018.uv_layers.new(name='UVMap')
_uv.uv.foreach_set('vector', [0.2, 1.0, 0.2, 0.9857, 0.4, 0.9857, 0.4, 1.0, 0.4, 0.01428, 0.6, 0.01428, 0.6, 1.0, 0.4, 1.0, 7.749e-08, 0.01428, 0.0, 3.831e-09, 0.2, 0.0, 0.2, 0.01428, 0.8, 0.01428, 1.0, 0.01428, 1.0, 0.02857, 0.8, 0.02857, 0.6, 0.0, 0.6, 0.01428, 0.4, 0.01428, 0.4, 1.277e-09, 0.8, 1.277e-09, 0.8, 0.01428, 0.6, 0.01428, 0.6, 0.0, 0.8, 0.0, 1.0, 1.703e-09, 1.0, 0.01428, 0.8, 0.01428, 7.749e-08, 0.01428, 0.2, 0.01428, 0.2, 1.0, 4.244e-06, 1.0, 0.6, 0.01428, 0.8, 0.01428, 0.8, 1.0, 0.6, 1.0, 0.4, 0.9857, 0.2, 0.9857, 0.2, 0.0, 0.4, 0.0])
me_cube_018.materials.append(mat_material_003)
me_cube_018.use_remesh_preserve_volume = False
me_cube_018.use_remesh_preserve_attributes = False
me_cube_018.use_mirror_vertex_groups = False
me_cube_018.update()
me_cube_019 = bpy.data.meshes.new('Cube.019')
me_cube_019.from_pydata([(-1.0, -1.0, -1.0), (-1.0, 1.0, -1.0), (1.0, 1.0, -1.0), (1.0, -1.0, -1.0), (-1.0, -1.0, 1.0), (-1.0, 1.0, 1.0), (1.0, 1.0, 1.0), (1.0, -1.0, 1.0), (-1.0, 139.1, -1.0), (1.0, 139.1, -1.0), (-1.0, 139.1, 1.0), (1.0, 139.1, 1.0)], [], [(4, 5, 1, 0), (2, 1, 8, 9), (6, 7, 3, 2), (7, 4, 0, 3), (0, 1, 2, 3), (7, 6, 5, 4), (10, 11, 9, 8), (6, 2, 9, 11), (5, 6, 11, 10), (1, 5, 10, 8)])
_uv = me_cube_019.uv_layers.new(name='UVMap')
_uv.uv.foreach_set('vector', [0.2, 1.0, 0.2, 0.9857, 0.4, 0.9857, 0.4, 1.0, 0.4, 0.01427, 0.6, 0.01427, 0.6, 1.0, 0.4, 1.0, 7.749e-08, 0.01427, 0.0, 3.828e-09, 0.2, 0.0, 0.2, 0.01427, 0.8, 1.701e-09, 1.0, 0.0, 1.0, 0.01427, 0.8, 0.01427, 0.6, 0.0, 0.6, 0.01427, 0.4, 0.01427, 0.4, 1.276e-09, 0.8, 1.276e-09, 0.8, 0.01427, 0.6, 0.01427, 0.6, 0.0, 0.8, 0.01427, 1.0, 0.01427, 1.0, 0.02854, 0.8, 0.02854, 7.749e-08, 0.01427, 0.2, 0.01427, 0.2, 1.0, 4.226e-06, 1.0, 0.6, 0.01427, 0.8, 0.01427, 0.8, 1.0, 0.6, 1.0, 0.4, 0.9857, 0.2, 0.9857, 0.2, 0.0, 0.4, 0.0])
me_cube_019.materials.append(mat_material_005)
me_cube_019.use_remesh_preserve_volume = False
me_cube_019.use_remesh_preserve_attributes = False
me_cube_019.use_mirror_vertex_groups = False
me_cube_019.update()
me_cube_020 = bpy.data.meshes.new('Cube.020')
me_cube_020.from_pydata([(-1.0, -1.0, -1.0), (-1.0, 1.0, -1.0), (1.0, 1.0, -1.0), (1.0, -1.0, -1.0), (-1.0, -1.0, 1.0), (-1.0, 1.0, 1.0), (1.0, 1.0, 1.0), (1.0, -1.0, 1.0), (-1.0, 139.2, -1.0), (1.0, 139.2, -1.0), (-1.0, 139.2, 1.0), (1.0, 139.2, 1.0)], [], [(4, 5, 1, 0), (2, 1, 8, 9), (6, 7, 3, 2), (7, 4, 0, 3), (0, 1, 2, 3), (7, 6, 5, 4), (10, 11, 9, 8), (6, 2, 9, 11), (5, 6, 11, 10), (1, 5, 10, 8)])
_uv = me_cube_020.uv_layers.new(name='UVMap')
_uv.uv.foreach_set('vector', [0.2, 1.0, 0.2, 0.9857, 0.4, 0.9857, 0.4, 1.0, 0.4, 0.01427, 0.6, 0.01427, 0.6, 1.0, 0.4, 1.0, 7.749e-08, 0.01427, 0.0, 3.827e-09, 0.2, 0.0, 0.2, 0.01427, 0.8, 0.01427, 1.0, 0.01427, 1.0, 0.02854, 0.8, 0.02854, 0.6, 0.0, 0.6, 0.01427, 0.4, 0.01427, 0.4, 1.276e-09, 0.8, 1.276e-09, 0.8, 0.01427, 0.6, 0.01427, 0.6, 0.0, 0.8, 0.0, 1.0, 1.701e-09, 1.0, 0.01427, 0.8, 0.01427, 7.749e-08, 0.01427, 0.2, 0.01427, 0.2, 1.0, 4.226e-06, 1.0, 0.6, 0.01427, 0.8, 0.01427, 0.8, 1.0, 0.6, 1.0, 0.4, 0.9857, 0.2, 0.9857, 0.2, 0.0, 0.4, 0.0])
me_cube_020.materials.append(mat_material_003)
me_cube_020.use_remesh_preserve_volume = False
me_cube_020.use_remesh_preserve_attributes = False
me_cube_020.use_mirror_vertex_groups = False
me_cube_020.update()
me_cube_021 = bpy.data.meshes.new('Cube.021')
me_cube_021.from_pydata([(-1.0, -1.0, -1.0), (-1.0, 1.0, -1.0), (1.0, 1.0, -1.0), (1.0, -1.0, -1.0), (-1.0, -1.0, 1.0), (-1.0, 1.0, 1.0), (1.0, 1.0, 1.0), (1.0, -1.0, 1.0), (-1.0, 139.2, -1.0), (1.0, 139.2, -1.0), (-1.0, 139.2, 1.0), (1.0, 139.2, 1.0)], [], [(4, 5, 1, 0), (2, 1, 8, 9), (6, 7, 3, 2), (7, 4, 0, 3), (0, 1, 2, 3), (7, 6, 5, 4), (10, 11, 9, 8), (6, 2, 9, 11), (5, 6, 11, 10), (1, 5, 10, 8)])
_uv = me_cube_021.uv_layers.new(name='UVMap')
_uv.uv.foreach_set('vector', [0.2, 1.0, 0.2, 0.9857, 0.4, 0.9857, 0.4, 1.0, 0.4, 0.01427, 0.6, 0.01427, 0.6, 1.0, 0.4, 1.0, 7.749e-08, 0.01427, 0.0, 3.827e-09, 0.2, 0.0, 0.2, 0.01427, 0.8, 0.01427, 1.0, 0.01427, 1.0, 0.02854, 0.8, 0.02854, 0.6, 0.0, 0.6, 0.01427, 0.4, 0.01427, 0.4, 1.276e-09, 0.8, 1.276e-09, 0.8, 0.01427, 0.6, 0.01427, 0.6, 0.0, 0.8, 0.0, 1.0, 1.701e-09, 1.0, 0.01427, 0.8, 0.01427, 7.749e-08, 0.01427, 0.2, 0.01427, 0.2, 1.0, 4.226e-06, 1.0, 0.6, 0.01427, 0.8, 0.01427, 0.8, 1.0, 0.6, 1.0, 0.4, 0.9857, 0.2, 0.9857, 0.2, 0.0, 0.4, 0.0])
me_cube_021.materials.append(mat_material_003)
me_cube_021.use_remesh_preserve_volume = False
me_cube_021.use_remesh_preserve_attributes = False
me_cube_021.use_mirror_vertex_groups = False
me_cube_021.update()
me_cube_022 = bpy.data.meshes.new('Cube.022')
me_cube_022.from_pydata([(-1.0, -1.0, -1.0), (-1.0, 1.0, -1.0), (1.0, 1.0, -1.0), (1.0, -1.0, -1.0), (-1.0, -1.0, 1.0), (-1.0, 1.0, 1.0), (1.0, 1.0, 1.0), (1.0, -1.0, 1.0), (-1.0, 139.2, -1.0), (1.0, 139.2, -1.0), (-1.0, 139.2, 1.0), (1.0, 139.2, 1.0)], [], [(4, 5, 1, 0), (2, 1, 8, 9), (6, 7, 3, 2), (7, 4, 0, 3), (0, 1, 2, 3), (7, 6, 5, 4), (10, 11, 9, 8), (6, 2, 9, 11), (5, 6, 11, 10), (1, 5, 10, 8)])
_uv = me_cube_022.uv_layers.new(name='UVMap')
_uv.uv.foreach_set('vector', [0.2, 1.0, 0.2, 0.9857, 0.4, 0.9857, 0.4, 1.0, 0.4, 0.01427, 0.6, 0.01427, 0.6, 1.0, 0.4, 1.0, 7.749e-08, 0.01427, 0.0, 3.827e-09, 0.2, 0.0, 0.2, 0.01427, 0.8, 0.01427, 1.0, 0.01427, 1.0, 0.02854, 0.8, 0.02854, 0.6, 0.0, 0.6, 0.01427, 0.4, 0.01427, 0.4, 1.276e-09, 0.8, 1.276e-09, 0.8, 0.01427, 0.6, 0.01427, 0.6, 0.0, 0.8, 0.0, 1.0, 1.701e-09, 1.0, 0.01427, 0.8, 0.01427, 7.749e-08, 0.01427, 0.2, 0.01427, 0.2, 1.0, 4.226e-06, 1.0, 0.6, 0.01427, 0.8, 0.01427, 0.8, 1.0, 0.6, 1.0, 0.4, 0.9857, 0.2, 0.9857, 0.2, 0.0, 0.4, 0.0])
me_cube_022.materials.append(mat_material_003)
me_cube_022.use_remesh_preserve_volume = False
me_cube_022.use_remesh_preserve_attributes = False
me_cube_022.use_mirror_vertex_groups = False
me_cube_022.update()
me_cube_023 = bpy.data.meshes.new('Cube.023')
me_cube_023.from_pydata([(-1.0, -1.0, -1.0), (-1.0, 1.0, -1.0), (1.0, 1.0, -1.0), (1.0, -1.0, -1.0), (-1.0, -1.0, 1.0), (-1.0, 1.0, 1.0), (1.0, 1.0, 1.0), (1.0, -1.0, 1.0), (-1.0, 139.2, -1.0), (1.0, 139.2, -1.0), (-1.0, 139.2, 1.0), (1.0, 139.2, 1.0)], [], [(4, 5, 1, 0), (2, 1, 8, 9), (6, 7, 3, 2), (7, 4, 0, 3), (0, 1, 2, 3), (7, 6, 5, 4), (10, 11, 9, 8), (6, 2, 9, 11), (5, 6, 11, 10), (1, 5, 10, 8)])
_uv = me_cube_023.uv_layers.new(name='UVMap')
_uv.uv.foreach_set('vector', [0.2, 1.0, 0.2, 0.9857, 0.4, 0.9857, 0.4, 1.0, 0.4, 0.01427, 0.6, 0.01427, 0.6, 1.0, 0.4, 1.0, 7.749e-08, 0.01427, 0.0, 3.827e-09, 0.2, 0.0, 0.2, 0.01427, 0.8, 0.01427, 1.0, 0.01427, 1.0, 0.02854, 0.8, 0.02854, 0.6, 0.0, 0.6, 0.01427, 0.4, 0.01427, 0.4, 1.276e-09, 0.8, 1.276e-09, 0.8, 0.01427, 0.6, 0.01427, 0.6, 0.0, 0.8, 0.0, 1.0, 1.701e-09, 1.0, 0.01427, 0.8, 0.01427, 7.749e-08, 0.01427, 0.2, 0.01427, 0.2, 1.0, 4.226e-06, 1.0, 0.6, 0.01427, 0.8, 0.01427, 0.8, 1.0, 0.6, 1.0, 0.4, 0.9857, 0.2, 0.9857, 0.2, 0.0, 0.4, 0.0])
me_cube_023.materials.append(mat_material_003)
me_cube_023.use_remesh_preserve_volume = False
me_cube_023.use_remesh_preserve_attributes = False
me_cube_023.use_mirror_vertex_groups = False
me_cube_023.update()

# ---- objects
ob_lina = bpy.data.objects.new('Lina', me_cube_008)
ob_podstawa = bpy.data.objects.new('Podstawa', me_cube_007)
ob_naroznik1 = bpy.data.objects.new('Naroznik1', me_cube_003)
ob_lamp = bpy.data.objects.new('Lamp', light_lamp)
ob_camera = bpy.data.objects.new('Camera', cam_camera)
ob_naroznik2 = bpy.data.objects.new('Naroznik2', me_cube_004)
ob_naroznik3 = bpy.data.objects.new('Naroznik3', me_cube_005)
ob_naroznik4 = bpy.data.objects.new('Naroznik4', me_cube_006)
ob_lina_001 = bpy.data.objects.new('Lina.001', me_cube_009)
ob_lina_002 = bpy.data.objects.new('Lina.002', me_cube_010)
ob_lina_003 = bpy.data.objects.new('Lina.003', me_cube_011)
ob_lina_004 = bpy.data.objects.new('Lina.004', me_cube_012)
ob_lina_005 = bpy.data.objects.new('Lina.005', me_cube_013)
ob_lina_006 = bpy.data.objects.new('Lina.006', me_cube_014)
ob_lina_007 = bpy.data.objects.new('Lina.007', me_cube_015)
ob_lina_008 = bpy.data.objects.new('Lina.008', me_cube_016)
ob_lina_009 = bpy.data.objects.new('Lina.009', me_cube_017)
ob_lina_010 = bpy.data.objects.new('Lina.010', me_cube_018)
ob_lina_011 = bpy.data.objects.new('Lina.011', me_cube_019)
ob_lina_012 = bpy.data.objects.new('Lina.012', me_cube_020)
ob_lina_013 = bpy.data.objects.new('Lina.013', me_cube_021)
ob_lina_014 = bpy.data.objects.new('Lina.014', me_cube_022)
ob_lina_015 = bpy.data.objects.new('Lina.015', me_cube_023)
ob_lamp_001 = bpy.data.objects.new('Lamp.001', light_lamp_001)
ob_lamp_002 = bpy.data.objects.new('Lamp.002', light_lamp_002)
ob_lamp_003 = bpy.data.objects.new('Lamp.003', light_lamp_003)
ob_lamp_004 = bpy.data.objects.new('Lamp.004', light_lamp_004)
ob_lamp_005 = bpy.data.objects.new('Lamp.005', light_lamp_005)
ob_lamp_006 = bpy.data.objects.new('Lamp.006', light_lamp_006)

# ---- transforms, parenting, visibility, modifiers, constraints
ob_lina.location = (10.12, -9.863, 2.683)
ob_lina.scale = (0.143, 0.143, 0.143)
ob_lina.lineart.crease_threshold = 0.0
ob_podstawa.location = (0.0, 0.0, 0.0)
ob_podstawa.scale = (10.29, 10.29, 0.1825)
ob_podstawa.lineart.crease_threshold = 0.0
ob_naroznik1.location = (0.0, 0.0, 2.15)
ob_naroznik1.lineart.crease_threshold = 0.0
ob_lamp.location = (0.0, 0.0, 18.34)
ob_lamp.rotation_euler = (0.6503, 0.05522, 1.866)
ob_lamp.lock_rotations_4d = False
ob_lamp.empty_display_type = 'ARROWS'
ob_lamp.color = (0.0, 0.0, 0.0, 0.0)
ob_lamp.lineart.crease_threshold = 0.0
ob_camera.location = (10.81, -12.54, 10.74)
ob_camera.rotation_euler = (1.109, 0.01082, 0.8149)
ob_camera.lock_rotations_4d = False
ob_camera.empty_display_type = 'ARROWS'
ob_camera.color = (0.0, 0.0, 0.0, 0.0)
ob_camera.display_type = 'WIRE'
ob_camera.lineart.crease_threshold = 0.0
ob_naroznik2.location = (0.0, 20.21, 2.15)
ob_naroznik2.lineart.crease_threshold = 0.0
ob_naroznik3.location = (-20.23, 0.0, 2.15)
ob_naroznik3.lineart.crease_threshold = 0.0
ob_naroznik4.location = (-20.23, 20.21, 2.15)
ob_naroznik4.lineart.crease_threshold = 0.0
ob_lina_001.location = (10.12, -9.863, 1.862)
ob_lina_001.scale = (0.143, 0.143, 0.143)
ob_lina_001.lineart.crease_threshold = 0.0
ob_lina_002.location = (10.12, -9.863, 1.056)
ob_lina_002.scale = (0.143, 0.143, 0.143)
ob_lina_002.lineart.crease_threshold = 0.0
ob_lina_003.location = (-10.11, -9.863, 2.683)
ob_lina_003.scale = (0.143, 0.143, 0.143)
ob_lina_003.lineart.crease_threshold = 0.0
ob_lina_004.location = (-10.11, -9.863, 1.862)
ob_lina_004.scale = (0.143, 0.143, 0.143)
ob_lina_004.lineart.crease_threshold = 0.0
ob_lina_005.location = (-10.11, -9.863, 1.056)
ob_lina_005.scale = (0.143, 0.143, 0.143)
ob_lina_005.lineart.crease_threshold = 0.0
ob_lina_006.location = (9.869, -10.13, 2.683)
ob_lina_006.rotation_euler = (0.0, 0.0, 1.571)
ob_lina_006.scale = (0.143, 0.143, 0.143)
ob_lina_006.lineart.crease_threshold = 0.0
ob_lina_007.location = (9.869, -10.13, 1.862)
ob_lina_007.rotation_euler = (0.0, 0.0, 1.571)
ob_lina_007.scale = (0.143, 0.143, 0.143)
ob_lina_007.lineart.crease_threshold = 0.0
ob_lina_008.location = (9.869, -10.13, 1.056)
ob_lina_008.rotation_euler = (0.0, 0.0, 1.571)
ob_lina_008.scale = (0.143, 0.143, 0.143)
ob_lina_008.lineart.crease_threshold = 0.0
ob_lina_009.location = (9.869, 10.08, 2.683)
ob_lina_009.rotation_euler = (0.0, 0.0, 1.571)
ob_lina_009.scale = (0.143, 0.143, 0.143)
ob_lina_009.lineart.crease_threshold = 0.0
ob_lina_010.location = (9.869, 10.08, 1.862)
ob_lina_010.rotation_euler = (0.0, 0.0, 1.571)
ob_lina_010.scale = (0.143, 0.143, 0.143)
ob_lina_010.lineart.crease_threshold = 0.0
ob_lina_011.location = (9.869, 10.08, 1.056)
ob_lina_011.rotation_euler = (0.0, 0.0, 1.571)
ob_lina_011.scale = (0.143, 0.143, 0.143)
ob_lina_011.lineart.crease_threshold = 0.0
ob_lina_012.location = (10.12, -9.863, 3.517)
ob_lina_012.scale = (0.143, 0.143, 0.143)
ob_lina_012.lineart.crease_threshold = 0.0
ob_lina_013.location = (-10.11, -9.863, 3.517)
ob_lina_013.scale = (0.143, 0.143, 0.143)
ob_lina_013.lineart.crease_threshold = 0.0
ob_lina_014.location = (9.869, -10.13, 3.517)
ob_lina_014.rotation_euler = (0.0, 0.0, 1.571)
ob_lina_014.scale = (0.143, 0.143, 0.143)
ob_lina_014.lineart.crease_threshold = 0.0
ob_lina_015.location = (9.869, 10.08, 3.517)
ob_lina_015.rotation_euler = (0.0, 0.0, 1.571)
ob_lina_015.scale = (0.143, 0.143, 0.143)
ob_lina_015.lineart.crease_threshold = 0.0
ob_lamp_001.location = (0.0, -14.7, 18.34)
ob_lamp_001.rotation_euler = (0.6503, 0.05522, 1.866)
ob_lamp_001.lock_rotations_4d = False
ob_lamp_001.empty_display_type = 'ARROWS'
ob_lamp_001.color = (0.0, 0.0, 0.0, 0.0)
ob_lamp_001.lineart.crease_threshold = 0.0
ob_lamp_002.location = (0.0, 14.23, 18.34)
ob_lamp_002.rotation_euler = (0.6503, 0.05522, 1.866)
ob_lamp_002.lock_rotations_4d = False
ob_lamp_002.empty_display_type = 'ARROWS'
ob_lamp_002.color = (0.0, 0.0, 0.0, 0.0)
ob_lamp_002.lineart.crease_threshold = 0.0
ob_lamp_003.location = (15.23, 0.0, 18.34)
ob_lamp_003.rotation_euler = (0.6503, 0.05522, 1.866)
ob_lamp_003.lock_rotations_4d = False
ob_lamp_003.empty_display_type = 'ARROWS'
ob_lamp_003.color = (0.0, 0.0, 0.0, 0.0)
ob_lamp_003.lineart.crease_threshold = 0.0
ob_lamp_004.location = (-19.18, 0.0, 18.34)
ob_lamp_004.rotation_euler = (0.6503, 0.05522, 1.866)
ob_lamp_004.lock_rotations_4d = False
ob_lamp_004.empty_display_type = 'ARROWS'
ob_lamp_004.color = (0.0, 0.0, 0.0, 0.0)
ob_lamp_004.lineart.crease_threshold = 0.0
ob_lamp_005.location = (-19.18, 0.0, 3.364)
ob_lamp_005.rotation_euler = (0.6503, 0.05522, 1.866)
ob_lamp_005.lock_rotations_4d = False
ob_lamp_005.empty_display_type = 'ARROWS'
ob_lamp_005.color = (0.0, 0.0, 0.0, 0.0)
ob_lamp_005.lineart.crease_threshold = 0.0
ob_lamp_006.location = (0.0, -14.7, 0.2201)
ob_lamp_006.rotation_euler = (0.6503, 0.05522, 1.866)
ob_lamp_006.lock_rotations_4d = False
ob_lamp_006.empty_display_type = 'ARROWS'
ob_lamp_006.color = (0.0, 0.0, 0.0, 0.0)
ob_lamp_006.lineart.crease_threshold = 0.0

# ---- collection membership
col_collection_1.objects.link(ob_lina)
col_collection_1.objects.link(ob_podstawa)
col_collection_1.objects.link(ob_naroznik1)
col_collection_1.objects.link(ob_lamp)
col_collection_1.objects.link(ob_camera)
col_collection_1.objects.link(ob_naroznik2)
col_collection_1.objects.link(ob_naroznik3)
col_collection_1.objects.link(ob_naroznik4)
col_collection_1.objects.link(ob_lina_001)
col_collection_1.objects.link(ob_lina_002)
col_collection_1.objects.link(ob_lina_003)
col_collection_1.objects.link(ob_lina_004)
col_collection_1.objects.link(ob_lina_005)
col_collection_1.objects.link(ob_lina_006)
col_collection_1.objects.link(ob_lina_007)
col_collection_1.objects.link(ob_lina_008)
col_collection_1.objects.link(ob_lina_009)
col_collection_1.objects.link(ob_lina_010)
col_collection_1.objects.link(ob_lina_011)
col_collection_1.objects.link(ob_lina_012)
col_collection_1.objects.link(ob_lina_013)
col_collection_1.objects.link(ob_lina_014)
col_collection_1.objects.link(ob_lina_015)
col_collection_1.objects.link(ob_lamp_001)
col_collection_1.objects.link(ob_lamp_002)
col_collection_1.objects.link(ob_lamp_003)
col_collection_1.objects.link(ob_lamp_004)
col_collection_1.objects.link(ob_lamp_005)
col_collection_1.objects.link(ob_lamp_006)

# ---- scene / render settings (as saved in the file)
scene.camera = ob_camera
scene.frame_start = 1; scene.frame_end = 250; scene.frame_set(1)
scene.render.engine = 'BLENDER_EEVEE_NEXT'
scene.render.resolution_percentage = 50
scene.render.dither_intensity = 0.0
scene.cycles.use_denoising = False
scene.cycles.samples = 10
scene.cycles.sampling_pattern = 'TABULATED_SOBOL'
scene.cycles.light_sampling_threshold = 0.0
scene.cycles.use_adaptive_sampling = False
scene.cycles.use_light_tree = False
scene.cycles.blur_glossy = 0.0
scene.cycles.volume_bounces = 1
scene.cycles.pixel_filter_type = 'GAUSSIAN'
scene.cycles.sample_clamp_indirect = 0.0
scene.view_settings.view_transform = 'Standard'
bpy.context.view_layer.update()
